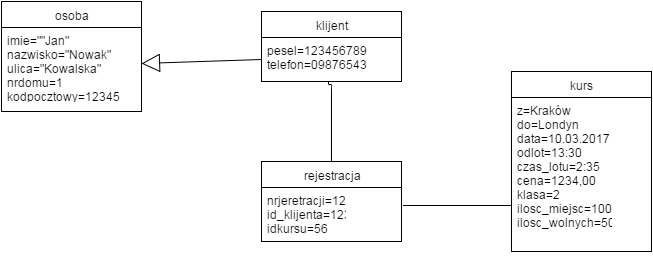

The diagram above was exported from draw.io. Its source (the exported page's mxGraphModel, read from the mxfile embedded in the PNG):
<mxGraphModel dx="1046" dy="552" grid="1" gridSize="10" guides="1" tooltips="1" connect="1" arrows="1" fold="1" page="1" pageScale="1" pageWidth="826" pageHeight="1169" background="#ffffff" math="0" shadow="0">
  <root>
    <mxCell id="0" />
    <mxCell id="1" parent="0" />
    <mxCell id="2" value="osoba" style="swimlane;html=1;fontStyle=0;childLayout=stackLayout;horizontal=1;startSize=26;fillColor=none;horizontalStack=0;resizeParent=1;resizeLast=0;collapsible=1;marginBottom=0;swimlaneFillColor=#ffffff;" vertex="1" parent="1">
      <mxGeometry x="100" y="40" width="140" height="110" as="geometry" />
    </mxCell>
    <mxCell id="5" value="&lt;div&gt;&lt;span&gt;imie=&quot;&quot;Jan&quot;&lt;/span&gt;&lt;span&gt;&lt;br&gt;&lt;/span&gt;&lt;/div&gt;&lt;div&gt;&lt;span&gt;nazwisko=&quot;Nowak&quot;&lt;/span&gt;&lt;br&gt;&lt;/div&gt;ulica=&quot;Kowalska&quot;&lt;div&gt;nrdomu=1&lt;/div&gt;&lt;div&gt;kodpocztowy=12345&lt;/div&gt;&lt;div&gt;miejcowosc=&quot;kraków&quot;&lt;/div&gt;" style="text;html=1;strokeColor=none;fillColor=none;align=left;verticalAlign=top;spacingLeft=4;spacingRight=4;whiteSpace=wrap;overflow=hidden;rotatable=0;points=[[0,0.5],[1,0.5]];portConstraint=eastwest;" vertex="1" parent="2">
      <mxGeometry y="26" width="140" height="72" as="geometry" />
    </mxCell>
    <mxCell id="6" value="klijent" style="swimlane;html=1;fontStyle=0;childLayout=stackLayout;horizontal=1;startSize=26;fillColor=none;horizontalStack=0;resizeParent=1;resizeLast=0;collapsible=1;marginBottom=0;swimlaneFillColor=#ffffff;" vertex="1" parent="1">
      <mxGeometry x="360" y="50" width="140" height="70" as="geometry">
        <mxRectangle x="360" y="50" width="60" height="26" as="alternateBounds" />
      </mxGeometry>
    </mxCell>
    <mxCell id="7" value="&lt;div&gt;pesel=1234567890&lt;/div&gt;&lt;div&gt;telefon=098765432&lt;/div&gt;" style="text;html=1;strokeColor=none;fillColor=none;align=left;verticalAlign=top;spacingLeft=4;spacingRight=4;whiteSpace=wrap;overflow=hidden;rotatable=0;points=[[0,0.5],[1,0.5]];portConstraint=eastwest;" vertex="1" parent="6">
      <mxGeometry y="26" width="140" height="44" as="geometry" />
    </mxCell>
    <mxCell id="10" value="" style="endArrow=block;endSize=16;endFill=0;html=1;entryX=1;entryY=0.5;exitX=0;exitY=0.5;" edge="1" parent="1" source="7" target="5">
      <mxGeometry width="160" relative="1" as="geometry">
        <mxPoint x="230" y="220" as="sourcePoint" />
        <mxPoint x="390" y="220" as="targetPoint" />
      </mxGeometry>
    </mxCell>
    <mxCell id="11" value="rejestracja" style="swimlane;html=1;fontStyle=0;childLayout=stackLayout;horizontal=1;startSize=26;fillColor=none;horizontalStack=0;resizeParent=1;resizeLast=0;collapsible=1;marginBottom=0;swimlaneFillColor=#ffffff;" vertex="1" parent="1">
      <mxGeometry x="360" y="200" width="140" height="80" as="geometry" />
    </mxCell>
    <mxCell id="12" value="nrjeretracji=12&lt;div&gt;id_klijenta=123&lt;/div&gt;&lt;div&gt;idkursu=56&lt;/div&gt;" style="text;html=1;strokeColor=none;fillColor=none;align=left;verticalAlign=top;spacingLeft=4;spacingRight=4;whiteSpace=wrap;overflow=hidden;rotatable=0;points=[[0,0.5],[1,0.5]];portConstraint=eastwest;" vertex="1" parent="11">
      <mxGeometry y="26" width="140" height="54" as="geometry" />
    </mxCell>
    <mxCell id="15" value="kurs" style="swimlane;html=1;fontStyle=0;childLayout=stackLayout;horizontal=1;startSize=26;fillColor=none;horizontalStack=0;resizeParent=1;resizeLast=0;collapsible=1;marginBottom=0;swimlaneFillColor=#ffffff;" vertex="1" parent="1">
      <mxGeometry x="610" y="110" width="140" height="180" as="geometry" />
    </mxCell>
    <mxCell id="16" value="z=Kraków&lt;div&gt;do=Londyn&lt;/div&gt;&lt;div&gt;data=10.03.2017&lt;/div&gt;&lt;div&gt;odlot=13:30&lt;/div&gt;&lt;div&gt;czas_lotu=2:35&lt;/div&gt;&lt;div&gt;cena=1234,00&lt;/div&gt;&lt;div&gt;klasa=2&lt;/div&gt;&lt;div&gt;ilosc_miejsc=100&lt;/div&gt;&lt;div&gt;ilosc_wolnych=50&lt;/div&gt;" style="text;html=1;strokeColor=none;fillColor=none;align=left;verticalAlign=top;spacingLeft=4;spacingRight=4;whiteSpace=wrap;overflow=hidden;rotatable=0;points=[[0,0.5],[1,0.5]];portConstraint=eastwest;" vertex="1" parent="15">
      <mxGeometry y="26" width="140" height="154" as="geometry" />
    </mxCell>
    <mxCell id="19" value="" style="endArrow=none;html=1;edgeStyle=orthogonalEdgeStyle;entryX=0.5;entryY=0;exitX=0.477;exitY=1.032;exitPerimeter=0;" edge="1" parent="1" source="7" target="11">
      <mxGeometry relative="1" as="geometry">
        <mxPoint x="430" y="140" as="sourcePoint" />
        <mxPoint x="530" y="160" as="targetPoint" />
        <Array as="points">
          <mxPoint x="427" y="123" />
          <mxPoint x="430" y="123" />
        </Array>
      </mxGeometry>
    </mxCell>
    <mxCell id="20" value="" style="resizable=0;html=1;align=left;verticalAlign=bottom;labelBackgroundColor=#ffffff;fontSize=10;" connectable="0" vertex="1" parent="19">
      <mxGeometry x="-1" relative="1" as="geometry" />
    </mxCell>
    <mxCell id="21" value="" style="resizable=0;html=1;align=right;verticalAlign=bottom;labelBackgroundColor=#ffffff;fontSize=10;" connectable="0" vertex="1" parent="19">
      <mxGeometry x="1" relative="1" as="geometry" />
    </mxCell>
    <mxCell id="22" value="" style="endArrow=none;html=1;edgeStyle=orthogonalEdgeStyle;exitX=1.013;exitY=0.341;exitPerimeter=0;" edge="1" parent="1" source="12">
      <mxGeometry relative="1" as="geometry">
        <mxPoint x="450" y="350" as="sourcePoint" />
        <mxPoint x="610" y="244" as="targetPoint" />
        <Array as="points">
          <mxPoint x="610" y="244" />
        </Array>
      </mxGeometry>
    </mxCell>
    <mxCell id="23" value="" style="resizable=0;html=1;align=left;verticalAlign=bottom;labelBackgroundColor=#ffffff;fontSize=10;" connectable="0" vertex="1" parent="22">
      <mxGeometry x="-1" relative="1" as="geometry" />
    </mxCell>
    <mxCell id="24" value="" style="resizable=0;html=1;align=right;verticalAlign=bottom;labelBackgroundColor=#ffffff;fontSize=10;" connectable="0" vertex="1" parent="22">
      <mxGeometry x="1" relative="1" as="geometry" />
    </mxCell>
  </root>
</mxGraphModel>